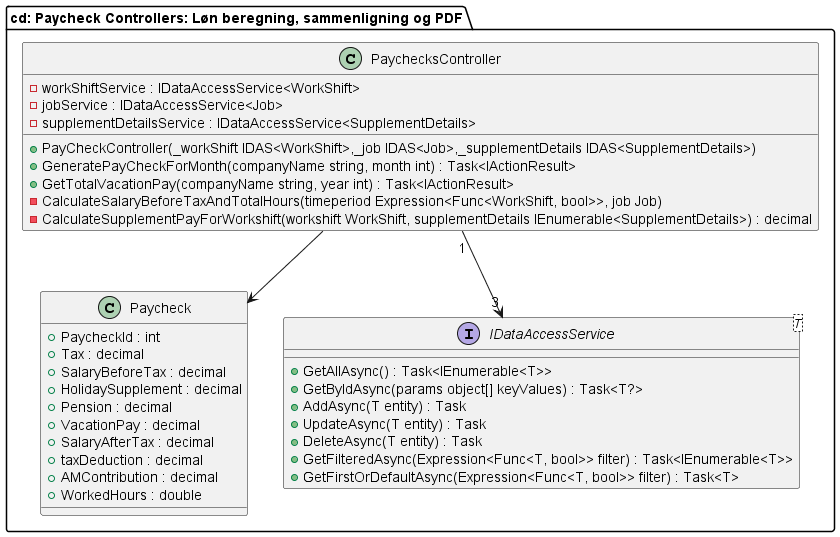

The diagram above was rendered by PlantUML. Its source (embedded in the PNG):
@startuml
package "cd: Paycheck Controllers: Løn beregning, sammenligning og PDF" {

class PaychecksController {
    - workShiftService : IDataAccessService<WorkShift>
    - jobService : IDataAccessService<Job>
    - supplementDetailsService : IDataAccessService<SupplementDetails>
    + PayCheckController(_workShift IDAS<WorkShift>,_job IDAS<Job>,_supplementDetails IDAS<SupplementDetails>)
    + GeneratePayCheckForMonth(companyName string, month int) : Task<IActionResult>
    + GetTotalVacationPay(companyName string, year int) : Task<IActionResult>
    - CalculateSalaryBeforeTaxAndTotalHours(timeperiod Expression<Func<WorkShift, bool>>, job Job)
    - CalculateSupplementPayForWorkshift(workshift WorkShift, supplementDetails IEnumerable<SupplementDetails>) : decimal

}
class Paycheck {
    + PaycheckId : int
    + Tax : decimal
    + SalaryBeforeTax : decimal
    + HolidaySupplement : decimal
    + Pension : decimal
    + VacationPay : decimal
    + SalaryAfterTax : decimal
    + taxDeduction : decimal
    + AMContribution : decimal
    + WorkedHours : double
}

interface IDataAccessService<T> {
    + GetAllAsync() : Task<IEnumerable<T>>
    + GetByIdAsync(params object[] keyValues) : Task<T?>
    + AddAsync(T entity) : Task
    + UpdateAsync(T entity) : Task
    + DeleteAsync(T entity) : Task
    + GetFilteredAsync(Expression<Func<T, bool>> filter) : Task<IEnumerable<T>>
    + GetFirstOrDefaultAsync(Expression<Func<T, bool>> filter) : Task<T>
}



PaychecksController "1" --> "3" IDataAccessService
PaychecksController --> Paycheck
@enduml